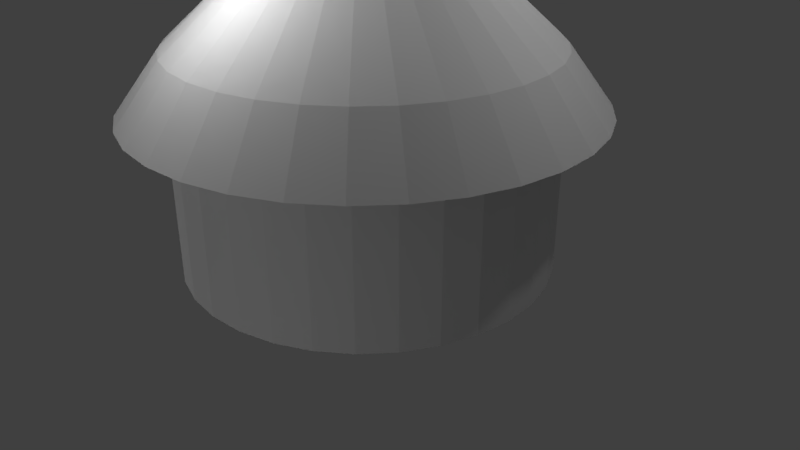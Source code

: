 # Source: house1.blend  (saved by Blender 2.79.0; exported with 4.5.12 LTS)
import bpy
from mathutils import Matrix  # noqa: F401  (used for matrix-valued properties, if any)

bpy.ops.wm.read_factory_settings(use_empty=True)
scene = bpy.context.scene
scene.name = 'Scene'

# ---- collections
col_collection_1 = bpy.data.collections.new('Collection 1'); scene.collection.children.link(col_collection_1)

# ---- world
world_world = bpy.data.worlds.new('World'); scene.world = world_world
world_world.color = (0.05088, 0.05088, 0.05088)
world_world.use_sun_shadow = False
world_world.sun_shadow_jitter_overblur = 0.0
world_world.cycles.sampling_method = 'MANUAL'

# ---- cameras
cam_camera = bpy.data.cameras.new('Camera')
cam_camera.clip_end = 100.0
cam_camera.lens = 35.0
cam_camera.sensor_width = 32.0
cam_camera.sensor_height = 18.0
cam_camera.ortho_scale = 7.314
cam_camera.dof.focus_distance = 0.0
cam_camera.dof.aperture_fstop = 128.0

# ---- lights
light_lamp = bpy.data.lights.new('Lamp', 'POINT')
light_lamp.transmission_factor = 0.0
light_lamp.cutoff_distance = 30.0
light_lamp.energy = 100.0
light_lamp.shadow_buffer_clip_start = 1.001
light_lamp.shadow_soft_size = 0.1
light_lamp.shadow_maximum_resolution = 0.006
light_lamp.use_absolute_resolution = True
light_lamp_001 = bpy.data.lights.new('Lamp.001', 'POINT')
light_lamp_001.transmission_factor = 0.0
light_lamp_001.cutoff_distance = 30.0
light_lamp_001.energy = 100.0
light_lamp_001.shadow_buffer_clip_start = 1.001
light_lamp_001.shadow_soft_size = 0.1
light_lamp_001.shadow_maximum_resolution = 0.006
light_lamp_001.use_absolute_resolution = True
light_lamp_002 = bpy.data.lights.new('Lamp.002', 'POINT')
light_lamp_002.transmission_factor = 0.0
light_lamp_002.cutoff_distance = 30.0
light_lamp_002.energy = 100.0
light_lamp_002.shadow_buffer_clip_start = 1.001
light_lamp_002.shadow_soft_size = 0.1
light_lamp_002.shadow_maximum_resolution = 0.006
light_lamp_002.use_absolute_resolution = True
light_lamp_003 = bpy.data.lights.new('Lamp.003', 'POINT')
light_lamp_003.transmission_factor = 0.0
light_lamp_003.cutoff_distance = 30.0
light_lamp_003.energy = 100.0
light_lamp_003.shadow_buffer_clip_start = 1.001
light_lamp_003.shadow_soft_size = 0.1
light_lamp_003.shadow_maximum_resolution = 0.006
light_lamp_003.use_absolute_resolution = True
light_lamp_004 = bpy.data.lights.new('Lamp.004', 'POINT')
light_lamp_004.transmission_factor = 0.0
light_lamp_004.cutoff_distance = 30.0
light_lamp_004.energy = 100.0
light_lamp_004.shadow_buffer_clip_start = 1.001
light_lamp_004.shadow_soft_size = 0.1
light_lamp_004.shadow_maximum_resolution = 0.006
light_lamp_004.use_absolute_resolution = True
light_lamp_005 = bpy.data.lights.new('Lamp.005', 'POINT')
light_lamp_005.transmission_factor = 0.0
light_lamp_005.cutoff_distance = 30.0
light_lamp_005.energy = 100.0
light_lamp_005.shadow_buffer_clip_start = 1.001
light_lamp_005.shadow_soft_size = 0.1
light_lamp_005.shadow_maximum_resolution = 0.006
light_lamp_005.use_absolute_resolution = True
light_lamp_006 = bpy.data.lights.new('Lamp.006', 'POINT')
light_lamp_006.transmission_factor = 0.0
light_lamp_006.cutoff_distance = 30.0
light_lamp_006.energy = 100.0
light_lamp_006.shadow_buffer_clip_start = 1.001
light_lamp_006.shadow_soft_size = 0.1
light_lamp_006.shadow_maximum_resolution = 0.006
light_lamp_006.use_absolute_resolution = True

# ---- meshes
me_cylinder = bpy.data.meshes.new('Cylinder')
me_cylinder.from_pydata([(0.0, 1.0, -1.0), (0.0, 1.0, 1.0), (0.1951, 0.9808, -1.0), (0.1951, 0.9808, 1.0), (0.3827, 0.9239, -1.0), (0.3827, 0.9239, 1.0), (0.5556, 0.8315, -1.0), (0.5556, 0.8315, 1.0), (0.7071, 0.7071, -1.0), (0.7071, 0.7071, 1.0), (0.8315, 0.5556, -1.0), (0.8315, 0.5556, 1.0), (0.9239, 0.3827, -1.0), (0.9239, 0.3827, 1.0), (0.9808, 0.1951, -1.0), (0.9808, 0.1951, 1.0), (1.0, 7.55e-08, -1.0), (1.0, 7.55e-08, 1.0), (0.9808, -0.1951, -1.0), (0.9808, -0.1951, 1.0), (0.9239, -0.3827, -1.0), (0.9239, -0.3827, 1.0), (0.8315, -0.5556, -1.0), (0.8315, -0.5556, 1.0), (0.7071, -0.7071, -1.0), (0.7071, -0.7071, 1.0), (0.5556, -0.8315, -1.0), (0.5556, -0.8315, 1.0), (0.3827, -0.9239, -1.0), (0.3827, -0.9239, 1.0), (0.1951, -0.9808, -1.0), (0.1951, -0.9808, 1.0), (-3.258e-07, -1.0, -1.0), (-3.258e-07, -1.0, 1.0), (-0.1951, -0.9808, -1.0), (-0.1951, -0.9808, 1.0), (-0.3827, -0.9239, -1.0), (-0.3827, -0.9239, 1.0), (-0.5556, -0.8315, -1.0), (-0.5556, -0.8315, 1.0), (-0.7071, -0.7071, -1.0), (-0.7071, -0.7071, 1.0), (-0.8315, -0.5556, -1.0), (-0.8315, -0.5556, 1.0), (-0.9239, -0.3827, -1.0), (-0.9239, -0.3827, 1.0), (-0.9808, -0.1951, -1.0), (-0.9808, -0.1951, 1.0), (-1.0, 9.656e-07, -1.0), (-1.0, 9.656e-07, 1.0), (-0.9808, 0.1951, -1.0), (-0.9808, 0.1951, 1.0), (-0.9239, 0.3827, -1.0), (-0.9239, 0.3827, 1.0), (-0.8315, 0.5556, -1.0), (-0.8315, 0.5556, 1.0), (-0.7071, 0.7071, -1.0), (-0.7071, 0.7071, 1.0), (-0.5556, 0.8315, -1.0), (-0.5556, 0.8315, 1.0), (-0.3827, 0.9239, -1.0), (-0.3827, 0.9239, 1.0), (-0.1951, 0.9808, -1.0), (-0.1951, 0.9808, 1.0), (1.011e-07, 0.1484, 2.316), (0.02896, 0.1456, 2.316), (0.05681, 0.1371, 2.316), (0.08247, 0.1234, 2.316), (0.105, 0.105, 2.316), (0.1234, 0.08247, 2.316), (0.1371, 0.05681, 2.316), (0.1456, 0.02896, 2.316), (0.1484, 2.539e-07, 2.316), (0.1456, -0.02896, 2.316), (0.1371, -0.05681, 2.316), (0.1234, -0.08247, 2.316), (0.105, -0.105, 2.316), (0.08247, -0.1234, 2.316), (0.05681, -0.1371, 2.316), (0.02896, -0.1456, 2.316), (5.275e-08, -0.1484, 2.316), (-0.02896, -0.1456, 2.316), (-0.05681, -0.1371, 2.316), (-0.08247, -0.1234, 2.316), (-0.105, -0.105, 2.316), (-0.1234, -0.08247, 2.316), (-0.1371, -0.05681, 2.316), (-0.1456, -0.02896, 2.316), (-0.1484, 3.86e-07, 2.316), (-0.1456, 0.02896, 2.316), (-0.1371, 0.05681, 2.316), (-0.1234, 0.08247, 2.316), (-0.105, 0.105, 2.316), (-0.08247, 0.1234, 2.316), (-0.05681, 0.1371, 2.316), (-0.02896, 0.1456, 2.316), (-2.843e-08, 1.239, 0.4567), (0.2418, 1.216, 0.4567), (0.4743, 1.145, 0.4567), (0.6886, 1.031, 0.4567), (0.8764, 0.8764, 0.4567), (1.031, 0.6886, 0.4567), (1.145, 0.4743, 0.4567), (1.216, 0.2418, 0.4567), (1.239, 2.534e-08, 0.4567), (1.216, -0.2418, 0.4567), (1.145, -0.4743, 0.4567), (1.031, -0.6886, 0.4567), (0.8764, -0.8764, 0.4567), (0.6886, -1.031, 0.4567), (0.4743, -1.145, 0.4567), (0.2418, -1.216, 0.4567), (-4.323e-07, -1.239, 0.4567), (-0.2418, -1.216, 0.4567), (-0.4743, -1.145, 0.4567), (-0.6886, -1.031, 0.4567), (-0.8764, -0.8764, 0.4567), (-1.031, -0.6886, 0.4567), (-1.145, -0.4743, 0.4567), (-1.216, -0.2418, 0.4567), (-1.239, 1.129e-06, 0.4567), (-1.216, 0.2418, 0.4567), (-1.145, 0.4743, 0.4567), (-1.031, 0.6886, 0.4567), (-0.8764, 0.8764, 0.4567), (-0.6886, 1.031, 0.4567), (-0.4743, 1.145, 0.4567), (-0.2418, 1.216, 0.4567), (-1.0, 9.656e-07, 0.3525), (-0.9808, 0.1951, 0.3837), (-0.9239, 0.3827, 0.4023), (-0.8315, 0.5556, 0.3878), (-0.7071, 0.7071, 0.3337), (-0.5556, 0.8315, -0.2954), (-0.9808, -0.1951, -0.2138)], [], [(0, 1, 3, 2), (2, 3, 5, 4), (4, 5, 7, 6), (6, 7, 9, 8), (8, 9, 11, 10), (10, 11, 13, 12), (12, 13, 15, 14), (14, 15, 17, 16), (16, 17, 19, 18), (18, 19, 21, 20), (20, 21, 23, 22), (22, 23, 25, 24), (24, 25, 27, 26), (26, 27, 29, 28), (28, 29, 31, 30), (30, 31, 33, 32), (32, 33, 35, 34), (34, 35, 37, 36), (36, 37, 39, 38), (38, 39, 41, 40), (40, 41, 43, 42), (42, 43, 45, 44), (44, 45, 47, 134, 46), (58, 133, 59, 61, 60), (5, 3, 65, 66), (60, 61, 63, 62), (62, 63, 1, 0), (0, 2, 4, 6, 8, 10, 12, 14, 16, 18, 20, 22, 24, 26, 28, 30, 32, 34, 36, 38, 40, 42, 44, 46, 48, 50, 52, 54, 56, 58, 60, 62), (23, 21, 74, 75), (41, 39, 83, 84), (59, 57, 92, 93), (15, 13, 70, 71), (33, 31, 79, 80), (51, 49, 88, 89), (7, 5, 66, 67), (25, 23, 75, 76), (43, 41, 84, 85), (61, 59, 93, 94), (17, 15, 71, 72), (35, 33, 80, 81), (53, 51, 89, 90), (9, 7, 67, 68), (27, 25, 76, 77), (45, 43, 85, 86), (63, 61, 94, 95), (19, 17, 72, 73), (37, 35, 81, 82), (55, 53, 90, 91), (11, 9, 68, 69), (29, 27, 77, 78), (47, 45, 86, 87), (3, 1, 64, 65), (1, 63, 95, 64), (21, 19, 73, 74), (39, 37, 82, 83), (57, 55, 91, 92), (13, 11, 69, 70), (31, 29, 78, 79), (49, 47, 87, 88), (3, 5, 98, 97), (21, 23, 107, 106), (39, 41, 116, 115), (57, 59, 125, 124), (13, 15, 103, 102), (31, 33, 112, 111), (49, 51, 121, 120), (5, 7, 99, 98), (23, 25, 108, 107), (41, 43, 117, 116), (59, 61, 126, 125), (15, 17, 104, 103), (33, 35, 113, 112), (51, 53, 122, 121), (7, 9, 100, 99), (25, 27, 109, 108), (43, 45, 118, 117), (61, 63, 127, 126), (17, 19, 105, 104), (35, 37, 114, 113), (53, 55, 123, 122), (9, 11, 101, 100), (27, 29, 110, 109), (45, 47, 119, 118), (1, 3, 97, 96), (63, 1, 96, 127), (19, 21, 106, 105), (37, 39, 115, 114), (55, 57, 124, 123), (11, 13, 102, 101), (29, 31, 111, 110), (47, 49, 120, 119), (65, 64, 95, 94, 93, 92, 91, 90, 89, 88, 87, 86, 85, 84, 83, 82, 81, 80, 79, 78, 77, 76, 75, 74, 73, 72, 71, 70, 69, 68, 67, 66), (131, 130, 53, 55), (128, 134, 47, 49), (132, 131, 55, 57), (129, 128, 49, 51), (133, 132, 57, 59), (130, 129, 51, 53)])
_uv = me_cylinder.uv_layers.new(name='UVMap')
_uv.uv.foreach_set('vector', [2.281, -0.0014, 2.281, 0.9965, 2.183, 0.9965, 2.183, -0.0014, 2.179, -0.0014, 2.179, 0.9965, 2.082, 0.9965, 2.082, -0.0014, 2.074, -0.0014, 2.074, 0.9965, 1.977, 0.9965, 1.977, -0.0014, 1.976, 0.0009353, 1.976, 0.9989, 1.878, 0.9989, 1.878, 0.0009353, 1.874, 0.002873, 1.874, 1.001, 1.776, 1.001, 1.776, 0.002872, 1.775, 0.0009353, 1.775, 0.9989, 1.678, 0.9989, 1.678, 0.0009352, 1.676, 0.0005682, 1.676, 0.9985, 1.578, 0.9985, 1.578, 0.0005678, 1.574, -0.001064, 1.574, 0.9969, 1.476, 0.9969, 1.476, -0.001065, 1.478, 0.0009352, 1.478, 0.9989, 1.38, 0.9989, 1.38, 0.0009352, 1.282, 1.0, 1.282, 0.002537, 1.379, 0.002537, 1.379, 1.0, 1.283, 0.002537, 1.283, 1.0, 1.185, 1.0, 1.185, 0.002537, 1.084, 0.9988, 1.084, 0.0009036, 1.182, 0.000904, 1.182, 0.9988, 1.083, 0.002564, 1.083, 1.0, 0.9854, 1.0, 0.9854, 0.002564, 0.9845, 0.00192, 0.9844, 0.9998, 0.8866, 0.9998, 0.8866, 0.001919, 0.7885, 0.9988, 0.7885, 0.005187, 0.8859, 0.005188, 0.8859, 0.9988, 0.6904, 1.001, 0.6904, 0.003048, 0.7882, 0.003049, 0.7882, 1.001, 0.6911, 0.0005693, 0.691, 0.9985, 0.5932, 0.9985, 0.5932, 0.0005672, 0.5906, 0.003049, 0.5906, 1.001, 0.4927, 1.001, 0.4928, 0.003048, 0.4909, 0.0005684, 0.4909, 0.9985, 0.3931, 0.9985, 0.3931, 0.0005677, 0.3905, 0.0009355, 0.3905, 0.9989, 0.2927, 0.9989, 0.2927, 0.0009352, 0.2917, 0.0009352, 0.2917, 0.9989, 0.1939, 0.9989, 0.1939, 0.0009352, 0.1958, 0.0009351, 0.1958, 0.9989, 0.09799, 0.9989, 0.09799, 0.0009351, 0.09241, 0.002358, 0.09241, 1.001, -0.005434, 1.001, -0.005434, 0.3948, -0.005434, 0.002358, 2.583, 0.002537, 2.583, 0.3541, 2.583, 1.0, 2.485, 1.0, 2.485, 0.002537, 2.9, 0.2068, 2.998, 0.2068, 2.956, 0.9878, 2.942, 0.9878, 2.48, 0.0009352, 2.48, 0.9989, 2.382, 0.9989, 2.382, 0.0009352, 2.383, -0.0014, 2.383, 0.9965, 2.285, 0.9965, 2.285, -0.0014, 0.4473, 0.001802, 0.5451, 0.001802, 0.641, 0.02088, 0.7313, 0.0583, 0.8126, 0.1126, 0.8818, 0.1818, 0.9361, 0.2631, 0.9735, 0.3534, 0.9926, 0.4493, 0.9926, 0.5471, 0.9735, 0.643, 0.9361, 0.7334, 0.8818, 0.8147, 0.8126, 0.8838, 0.7313, 0.9382, 0.641, 0.9756, 0.5451, 0.9947, 0.4473, 0.9947, 0.3514, 0.9756, 0.261, 0.9382, 0.1797, 0.8838, 0.1106, 0.8147, 0.05625, 0.7334, 0.01883, 0.643, -0.000246, 0.5471, -0.0002457, 0.4493, 0.01883, 0.3534, 0.05625, 0.2631, 0.1106, 0.1818, 0.1797, 0.1126, 0.261, 0.0583, 0.3514, 0.02088, 2.001, 0.2127, 2.098, 0.2127, 2.057, 0.9936, 2.042, 0.9936, 1.108, 0.217, 1.206, 0.217, 1.165, 0.9979, 1.15, 0.9979, 0.203, 0.215, 0.3008, 0.215, 0.2592, 0.996, 0.2447, 0.996, 2.4, 0.2118, 2.497, 0.2118, 2.456, 0.9928, 2.441, 0.9928, 1.5, 0.215, 1.598, 0.215, 1.556, 0.996, 1.541, 0.996, 0.6062, 0.2155, 0.704, 0.2155, 0.6624, 0.9965, 0.6479, 0.9965, 2.801, 0.2079, 2.899, 0.2079, 2.858, 0.9889, 2.843, 0.9889, 1.899, 0.2126, 1.997, 0.2126, 1.955, 0.9937, 1.941, 0.9937, 1.009, 0.217, 1.106, 0.217, 1.065, 0.9979, 1.05, 0.9979, 0.102, 0.2142, 0.1998, 0.2142, 0.1581, 0.9953, 0.1436, 0.9953, 2.304, 0.2137, 2.402, 0.2137, 2.36, 0.9948, 2.345, 0.9948, 1.402, 0.217, 1.5, 0.217, 1.458, 0.9979, 1.444, 0.9979, 0.5031, 0.215, 0.6009, 0.215, 0.5593, 0.996, 0.5448, 0.996, 2.703, 0.2068, 2.8, 0.2068, 2.759, 0.9878, 2.744, 0.9878, 1.798, 0.2126, 1.895, 0.2126, 1.854, 0.9937, 1.839, 0.9937, 0.9088, 0.217, 1.007, 0.217, 0.965, 0.9979, 0.9504, 0.9979, 0.003189, 0.2162, 0.101, 0.2162, 0.05935, 0.9972, 0.04484, 0.9972, 2.207, 0.2129, 2.305, 0.2129, 2.263, 0.9939, 2.249, 0.9939, 1.306, 0.2155, 1.404, 0.2155, 1.362, 0.9965, 1.348, 0.9965, 0.4033, 0.215, 0.5012, 0.215, 0.4595, 0.996, 0.445, 0.996, 2.599, 0.2137, 2.697, 0.2137, 2.655, 0.9948, 2.641, 0.9948, 1.694, 0.215, 1.792, 0.215, 1.75, 0.996, 1.735, 0.996, 0.8091, 0.215, 0.9069, 0.215, 0.8653, 0.996, 0.8508, 0.996, 3.002, 0.2068, 3.099, 0.2068, 3.058, 0.9878, 3.043, 0.9878, 3.103, 0.2061, 3.201, 0.2061, 3.159, 0.9871, 3.145, 0.9871, 2.1, 0.2118, 2.198, 0.2118, 2.156, 0.9928, 2.142, 0.9928, 1.209, 0.2155, 1.307, 0.2155, 1.265, 0.9965, 1.251, 0.9965, 0.3008, 0.215, 0.3986, 0.215, 0.3569, 0.996, 0.3424, 0.996, 2.5, 0.2118, 2.597, 0.2118, 2.556, 0.9928, 2.541, 0.9928, 1.599, 0.217, 1.697, 0.217, 1.656, 0.9979, 1.641, 0.9979, 0.7093, 0.2155, 0.8071, 0.2155, 0.7654, 0.9965, 0.7509, 0.9965, 2.554, 0.9999, 2.456, 0.9999, 2.445, 0.7039, 2.566, 0.7039, 1.447, 0.9996, 1.349, 0.9996, 1.337, 0.7036, 1.458, 0.7036, 0.3598, 1.001, 0.262, 1.001, 0.2503, 0.7046, 0.3715, 0.7046, 3.195, 1.004, 3.097, 1.004, 3.085, 0.7076, 3.207, 0.7076, 1.937, 1.003, 1.84, 1.003, 1.828, 0.7071, 1.949, 0.7071, 0.8357, 1.004, 0.7378, 1.004, 0.7261, 0.7076, 0.8474, 0.7076, 3.704, 1.004, 3.606, 1.004, 3.594, 0.7081, 3.715, 0.7081, 2.428, 0.9987, 2.331, 0.9987, 2.319, 0.7027, 2.44, 0.7027, 1.32, 0.9996, 1.222, 0.9996, 1.211, 0.7036, 1.332, 0.7036, 0.2313, 1.002, 0.1335, 1.002, 0.1218, 0.7063, 0.2431, 0.7063, 3.064, 0.9999, 2.966, 0.9999, 2.954, 0.7039, 3.075, 0.7039, 1.818, 1.003, 1.72, 1.003, 1.709, 0.7067, 1.83, 0.7067, 0.7244, 1.001, 0.6266, 1.001, 0.6149, 0.7052, 0.7361, 0.7052, 3.577, 1.006, 3.479, 1.006, 3.467, 0.7102, 3.588, 0.7102, 2.298, 0.9999, 2.2, 0.9999, 2.188, 0.7039, 2.309, 0.7039, 1.2, 0.9996, 1.102, 0.9996, 1.091, 0.7036, 1.212, 0.7036, 0.1106, 0.9991, 0.01278, 0.9991, 0.001074, 0.7031, 0.1223, 0.7031, 2.942, 1.003, 2.844, 1.003, 2.833, 0.7071, 2.954, 0.7071, 1.696, 1.003, 1.598, 1.003, 1.587, 0.7071, 1.708, 0.7071, 0.6054, 1.004, 0.5076, 1.004, 0.4959, 0.708, 0.6171, 0.708, 3.45, 1.003, 3.352, 1.003, 3.34, 0.7071, 3.461, 0.7071, 2.179, 0.9998, 2.081, 0.9998, 2.07, 0.7038, 2.191, 0.7038, 1.082, 0.9993, 0.9838, 0.9993, 0.9721, 0.7033, 1.093, 0.7033, 3.95, 1.004, 3.852, 1.004, 3.84, 0.7083, 3.961, 0.7083, 2.682, 1.003, 2.584, 1.003, 2.572, 0.7071, 2.694, 0.7071, 2.808, 0.9993, 2.71, 0.9993, 2.698, 0.7033, 2.819, 0.7033, 1.58, 1.003, 1.482, 1.003, 1.47, 0.7071, 1.591, 0.7071, 0.4789, 1.0, 0.3811, 1.0, 0.3694, 0.704, 0.4906, 0.704, 3.324, 1.007, 3.226, 1.007, 3.215, 0.7113, 3.336, 0.7113, 2.061, 0.9994, 1.963, 0.9994, 1.951, 0.7034, 2.072, 0.7034, 0.9556, 1.004, 0.8578, 1.004, 0.8461, 0.7076, 0.9674, 0.7076, 3.822, 1.004, 3.724, 1.004, 3.712, 0.708, 3.834, 0.708, 0.3105, 0.8086, 0.2669, 0.8086, 0.2242, 0.8001, 0.184, 0.7834, 0.1478, 0.7592, 0.117, 0.7284, 0.09275, 0.6922, 0.07609, 0.6519, 0.06759, 0.6092, 0.06759, 0.5657, 0.07609, 0.5229, 0.09276, 0.4827, 0.117, 0.4465, 0.1478, 0.4157, 0.184, 0.3915, 0.2242, 0.3748, 0.2669, 0.3663, 0.3105, 0.3663, 0.3532, 0.3748, 0.3935, 0.3915, 0.4297, 0.4157, 0.4605, 0.4465, 0.4847, 0.4827, 0.5014, 0.5229, 0.5099, 0.5657, 0.5099, 0.6092, 0.5014, 0.6519, 0.4847, 0.6922, 0.4605, 0.7284, 0.4297, 0.7592, 0.3935, 0.7834, 0.3532, 0.8001, 2.788, 0.6939, 2.886, 0.7012, 2.886, 0.9994, 2.788, 0.9994, 3.09, 0.6777, 3.188, 0.3952, 3.188, 1.001, 3.09, 1.001, 2.684, 0.6686, 2.781, 0.6956, 2.781, 1.001, 2.684, 1.001, 2.988, 0.6915, 3.086, 0.6759, 3.086, 0.999, 2.988, 0.999, 2.585, 0.3532, 2.683, 0.6671, 2.683, 0.9996, 2.585, 0.9996, 2.89, 0.6987, 2.987, 0.6894, 2.987, 0.997, 2.89, 0.997])
me_cylinder.use_remesh_preserve_volume = False
me_cylinder.use_remesh_preserve_attributes = False
me_cylinder.use_mirror_vertex_groups = False
me_cylinder.update()

# ---- objects
ob_cylinder = bpy.data.objects.new('Cylinder', me_cylinder)
ob_lamp = bpy.data.objects.new('Lamp', light_lamp)
ob_camera = bpy.data.objects.new('Camera', cam_camera)
ob_lamp_001 = bpy.data.objects.new('Lamp.001', light_lamp_001)
ob_lamp_002 = bpy.data.objects.new('Lamp.002', light_lamp_002)
ob_lamp_003 = bpy.data.objects.new('Lamp.003', light_lamp_003)
ob_lamp_004 = bpy.data.objects.new('Lamp.004', light_lamp_004)
ob_lamp_005 = bpy.data.objects.new('Lamp.005', light_lamp_005)
ob_lamp_006 = bpy.data.objects.new('Lamp.006', light_lamp_006)

# ---- transforms, parenting, visibility, modifiers, constraints
ob_cylinder.location = (0.0, 0.0, 1.417)
ob_cylinder.scale = (2.33, 2.33, 1.353)
ob_cylinder.lineart.crease_threshold = 0.0
ob_lamp.location = (4.076, 1.005, 5.904)
ob_lamp.rotation_euler = (0.6503, 0.05522, 1.866)
ob_lamp.lock_rotations_4d = False
ob_lamp.empty_display_type = 'ARROWS'
ob_lamp.color = (0.0, 0.0, 0.0, 0.0)
ob_lamp.lineart.crease_threshold = 0.0
ob_camera.location = (7.481, -6.508, 5.344)
ob_camera.rotation_euler = (1.109, 0.0, 0.8149)
ob_camera.lock_rotations_4d = False
ob_camera.empty_display_type = 'ARROWS'
ob_camera.color = (0.0, 0.0, 0.0, 0.0)
ob_camera.display_type = 'WIRE'
ob_camera.lineart.crease_threshold = 0.0
ob_lamp_001.location = (-0.2286, 1.005, 5.904)
ob_lamp_001.rotation_euler = (0.6503, 0.05522, 1.866)
ob_lamp_001.lock_rotations_4d = False
ob_lamp_001.empty_display_type = 'ARROWS'
ob_lamp_001.color = (0.0, 0.0, 0.0, 0.0)
ob_lamp_001.lineart.crease_threshold = 0.0
ob_lamp_002.location = (-6.313, -3.236, 1.22)
ob_lamp_002.rotation_euler = (0.6503, 0.05522, 1.866)
ob_lamp_002.lock_rotations_4d = False
ob_lamp_002.empty_display_type = 'ARROWS'
ob_lamp_002.color = (0.0, 0.0, 0.0, 0.0)
ob_lamp_002.lineart.crease_threshold = 0.0
ob_lamp_003.location = (-4.245, -1.349, -2.521)
ob_lamp_003.rotation_euler = (0.6503, 0.05522, 1.866)
ob_lamp_003.lock_rotations_4d = False
ob_lamp_003.empty_display_type = 'ARROWS'
ob_lamp_003.color = (0.0, 0.0, 0.0, 0.0)
ob_lamp_003.lineart.crease_threshold = 0.0
ob_lamp_004.location = (-0.2286, 5.622, 5.904)
ob_lamp_004.rotation_euler = (0.6503, 0.05522, 1.866)
ob_lamp_004.lock_rotations_4d = False
ob_lamp_004.empty_display_type = 'ARROWS'
ob_lamp_004.color = (0.0, 0.0, 0.0, 0.0)
ob_lamp_004.lineart.crease_threshold = 0.0
ob_lamp_005.location = (-0.2286, -2.321, 4.613)
ob_lamp_005.rotation_euler = (0.6503, 0.05522, 1.866)
ob_lamp_005.lock_rotations_4d = False
ob_lamp_005.empty_display_type = 'ARROWS'
ob_lamp_005.color = (0.0, 0.0, 0.0, 0.0)
ob_lamp_005.lineart.crease_threshold = 0.0
ob_lamp_006.location = (1.849, -8.416, -0.06811)
ob_lamp_006.rotation_euler = (0.6503, 0.05522, 1.866)
ob_lamp_006.lock_rotations_4d = False
ob_lamp_006.empty_display_type = 'ARROWS'
ob_lamp_006.color = (0.0, 0.0, 0.0, 0.0)
ob_lamp_006.lineart.crease_threshold = 0.0

# ---- collection membership
col_collection_1.objects.link(ob_cylinder)
col_collection_1.objects.link(ob_lamp)
col_collection_1.objects.link(ob_camera)
col_collection_1.objects.link(ob_lamp_001)
col_collection_1.objects.link(ob_lamp_002)
col_collection_1.objects.link(ob_lamp_003)
col_collection_1.objects.link(ob_lamp_004)
col_collection_1.objects.link(ob_lamp_005)
col_collection_1.objects.link(ob_lamp_006)

# ---- scene / render settings (as saved in the file)
scene.camera = ob_camera
scene.frame_start = 1; scene.frame_end = 250; scene.frame_set(1)
scene.render.engine = 'BLENDER_EEVEE_NEXT'
scene.render.resolution_percentage = 50
scene.render.dither_intensity = 0.0
scene.cycles.use_denoising = False
scene.cycles.samples = 128
scene.cycles.sampling_pattern = 'TABULATED_SOBOL'
scene.cycles.use_adaptive_sampling = False
scene.cycles.use_light_tree = False
scene.cycles.blur_glossy = 0.0
scene.cycles.sample_clamp_indirect = 0.0
scene.view_settings.view_transform = 'Standard'
bpy.context.view_layer.update()
